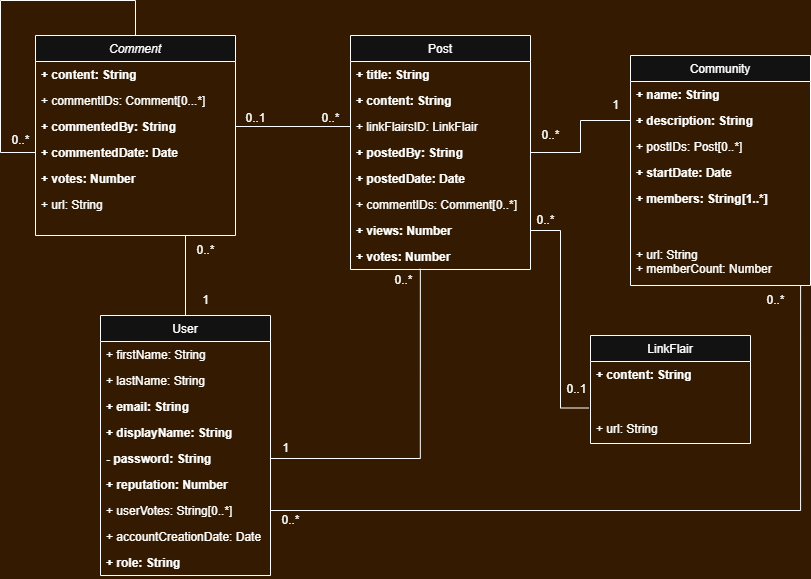

The diagram above was exported from draw.io. Its source (the exported page's mxGraphModel, read from the mxfile embedded in the PNG):
<mxGraphModel dx="2122" dy="679" grid="1" gridSize="10" guides="1" tooltips="1" connect="1" arrows="1" fold="1" page="1" pageScale="1" pageWidth="827" pageHeight="1169" background="light-dark(#FFFFFF,#331A00)" math="0" shadow="0">
  <root>
    <mxCell id="WIyWlLk6GJQsqaUBKTNV-0" />
    <mxCell id="WIyWlLk6GJQsqaUBKTNV-1" parent="WIyWlLk6GJQsqaUBKTNV-0" />
    <mxCell id="zkfFHV4jXpPFQw0GAbJ--0" value="Comment" style="swimlane;fontStyle=2;align=center;verticalAlign=top;childLayout=stackLayout;horizontal=1;startSize=26;horizontalStack=0;resizeParent=1;resizeLast=0;collapsible=1;marginBottom=0;rounded=0;shadow=0;strokeWidth=1;" parent="WIyWlLk6GJQsqaUBKTNV-1" vertex="1">
      <mxGeometry x="25" y="60" width="200" height="200" as="geometry">
        <mxRectangle x="220" y="120" width="160" height="26" as="alternateBounds" />
      </mxGeometry>
    </mxCell>
    <mxCell id="zkfFHV4jXpPFQw0GAbJ--1" value="+ content: String&#10;" style="text;align=left;verticalAlign=top;spacingLeft=4;spacingRight=4;overflow=hidden;rotatable=0;points=[[0,0.5],[1,0.5]];portConstraint=eastwest;fontStyle=1" parent="zkfFHV4jXpPFQw0GAbJ--0" vertex="1">
      <mxGeometry y="26" width="200" height="26" as="geometry" />
    </mxCell>
    <mxCell id="zkfFHV4jXpPFQw0GAbJ--2" value="+ commentIDs: Comment[0...*]" style="text;align=left;verticalAlign=top;spacingLeft=4;spacingRight=4;overflow=hidden;rotatable=0;points=[[0,0.5],[1,0.5]];portConstraint=eastwest;rounded=0;shadow=0;html=0;" parent="zkfFHV4jXpPFQw0GAbJ--0" vertex="1">
      <mxGeometry y="52" width="200" height="26" as="geometry" />
    </mxCell>
    <mxCell id="zkfFHV4jXpPFQw0GAbJ--3" value="+ commentedBy: String" style="text;align=left;verticalAlign=top;spacingLeft=4;spacingRight=4;overflow=hidden;rotatable=0;points=[[0,0.5],[1,0.5]];portConstraint=eastwest;rounded=0;shadow=0;html=0;fontStyle=1" parent="zkfFHV4jXpPFQw0GAbJ--0" vertex="1">
      <mxGeometry y="78" width="200" height="26" as="geometry" />
    </mxCell>
    <mxCell id="acndC16yoFqb_gjkuDX2-7" value="+ commentedDate: Date" style="text;align=left;verticalAlign=top;spacingLeft=4;spacingRight=4;overflow=hidden;rotatable=0;points=[[0,0.5],[1,0.5]];portConstraint=eastwest;rounded=0;shadow=0;html=0;fontStyle=1" parent="zkfFHV4jXpPFQw0GAbJ--0" vertex="1">
      <mxGeometry y="104" width="200" height="26" as="geometry" />
    </mxCell>
    <mxCell id="acndC16yoFqb_gjkuDX2-8" value="+ votes: Number" style="text;align=left;verticalAlign=top;spacingLeft=4;spacingRight=4;overflow=hidden;rotatable=0;points=[[0,0.5],[1,0.5]];portConstraint=eastwest;rounded=0;shadow=0;html=0;fontStyle=1" parent="zkfFHV4jXpPFQw0GAbJ--0" vertex="1">
      <mxGeometry y="130" width="200" height="26" as="geometry" />
    </mxCell>
    <mxCell id="acndC16yoFqb_gjkuDX2-53" style="edgeStyle=orthogonalEdgeStyle;rounded=0;orthogonalLoop=1;jettySize=auto;html=1;exitX=0.5;exitY=0;exitDx=0;exitDy=0;endArrow=none;startFill=0;" parent="zkfFHV4jXpPFQw0GAbJ--0" source="zkfFHV4jXpPFQw0GAbJ--0" target="acndC16yoFqb_gjkuDX2-7" edge="1">
      <mxGeometry relative="1" as="geometry">
        <mxPoint x="-135" y="160" as="targetPoint" />
        <Array as="points">
          <mxPoint x="100" y="-35" />
          <mxPoint x="-35" y="-35" />
          <mxPoint x="-35" y="117" />
        </Array>
      </mxGeometry>
    </mxCell>
    <mxCell id="acndC16yoFqb_gjkuDX2-9" value="+ url: String" style="text;align=left;verticalAlign=top;spacingLeft=4;spacingRight=4;overflow=hidden;rotatable=0;points=[[0,0.5],[1,0.5]];portConstraint=eastwest;rounded=0;shadow=0;html=0;fontStyle=0" parent="zkfFHV4jXpPFQw0GAbJ--0" vertex="1">
      <mxGeometry y="156" width="200" height="26" as="geometry" />
    </mxCell>
    <mxCell id="zkfFHV4jXpPFQw0GAbJ--6" value="LinkFlair" style="swimlane;fontStyle=0;align=center;verticalAlign=top;childLayout=stackLayout;horizontal=1;startSize=26;horizontalStack=0;resizeParent=1;resizeLast=0;collapsible=1;marginBottom=0;rounded=0;shadow=0;strokeWidth=1;" parent="WIyWlLk6GJQsqaUBKTNV-1" vertex="1">
      <mxGeometry x="580" y="360" width="160" height="108" as="geometry">
        <mxRectangle x="130" y="380" width="160" height="26" as="alternateBounds" />
      </mxGeometry>
    </mxCell>
    <mxCell id="zkfFHV4jXpPFQw0GAbJ--7" value="+ content: String" style="text;align=left;verticalAlign=top;spacingLeft=4;spacingRight=4;overflow=hidden;rotatable=0;points=[[0,0.5],[1,0.5]];portConstraint=eastwest;fontStyle=1" parent="zkfFHV4jXpPFQw0GAbJ--6" vertex="1">
      <mxGeometry y="26" width="160" height="26" as="geometry" />
    </mxCell>
    <mxCell id="acndC16yoFqb_gjkuDX2-24" style="text;align=left;verticalAlign=top;spacingLeft=4;spacingRight=4;overflow=hidden;rotatable=0;points=[[0,0.5],[1,0.5]];portConstraint=eastwest;fontStyle=1" parent="zkfFHV4jXpPFQw0GAbJ--6" vertex="1">
      <mxGeometry y="52" width="160" height="28" as="geometry" />
    </mxCell>
    <mxCell id="acndC16yoFqb_gjkuDX2-23" value="+ url: String" style="text;align=left;verticalAlign=top;spacingLeft=4;spacingRight=4;overflow=hidden;rotatable=0;points=[[0,0.5],[1,0.5]];portConstraint=eastwest;fontStyle=0" parent="zkfFHV4jXpPFQw0GAbJ--6" vertex="1">
      <mxGeometry y="80" width="160" height="28" as="geometry" />
    </mxCell>
    <mxCell id="zkfFHV4jXpPFQw0GAbJ--13" value="Post" style="swimlane;fontStyle=0;align=center;verticalAlign=top;childLayout=stackLayout;horizontal=1;startSize=26;horizontalStack=0;resizeParent=1;resizeLast=0;collapsible=1;marginBottom=0;rounded=0;shadow=0;strokeWidth=1;" parent="WIyWlLk6GJQsqaUBKTNV-1" vertex="1">
      <mxGeometry x="340" y="60" width="180" height="234" as="geometry">
        <mxRectangle x="340" y="380" width="170" height="26" as="alternateBounds" />
      </mxGeometry>
    </mxCell>
    <mxCell id="acndC16yoFqb_gjkuDX2-25" value="+ title: String" style="text;align=left;verticalAlign=top;spacingLeft=4;spacingRight=4;overflow=hidden;rotatable=0;points=[[0,0.5],[1,0.5]];portConstraint=eastwest;fontStyle=1" parent="zkfFHV4jXpPFQw0GAbJ--13" vertex="1">
      <mxGeometry y="26" width="180" height="26" as="geometry" />
    </mxCell>
    <mxCell id="acndC16yoFqb_gjkuDX2-26" value="+ content: String" style="text;align=left;verticalAlign=top;spacingLeft=4;spacingRight=4;overflow=hidden;rotatable=0;points=[[0,0.5],[1,0.5]];portConstraint=eastwest;fontStyle=1" parent="zkfFHV4jXpPFQw0GAbJ--13" vertex="1">
      <mxGeometry y="52" width="180" height="26" as="geometry" />
    </mxCell>
    <mxCell id="acndC16yoFqb_gjkuDX2-27" value="+ linkFlairsID: LinkFlair" style="text;align=left;verticalAlign=top;spacingLeft=4;spacingRight=4;overflow=hidden;rotatable=0;points=[[0,0.5],[1,0.5]];portConstraint=eastwest;" parent="zkfFHV4jXpPFQw0GAbJ--13" vertex="1">
      <mxGeometry y="78" width="180" height="26" as="geometry" />
    </mxCell>
    <mxCell id="acndC16yoFqb_gjkuDX2-28" value="+ postedBy: String" style="text;align=left;verticalAlign=top;spacingLeft=4;spacingRight=4;overflow=hidden;rotatable=0;points=[[0,0.5],[1,0.5]];portConstraint=eastwest;fontStyle=1" parent="zkfFHV4jXpPFQw0GAbJ--13" vertex="1">
      <mxGeometry y="104" width="180" height="26" as="geometry" />
    </mxCell>
    <mxCell id="acndC16yoFqb_gjkuDX2-29" value="+ postedDate: Date" style="text;align=left;verticalAlign=top;spacingLeft=4;spacingRight=4;overflow=hidden;rotatable=0;points=[[0,0.5],[1,0.5]];portConstraint=eastwest;fontStyle=1" parent="zkfFHV4jXpPFQw0GAbJ--13" vertex="1">
      <mxGeometry y="130" width="180" height="26" as="geometry" />
    </mxCell>
    <mxCell id="acndC16yoFqb_gjkuDX2-30" value="+ commentIDs: Comment[0..*]" style="text;align=left;verticalAlign=top;spacingLeft=4;spacingRight=4;overflow=hidden;rotatable=0;points=[[0,0.5],[1,0.5]];portConstraint=eastwest;fontStyle=0" parent="zkfFHV4jXpPFQw0GAbJ--13" vertex="1">
      <mxGeometry y="156" width="180" height="26" as="geometry" />
    </mxCell>
    <mxCell id="acndC16yoFqb_gjkuDX2-32" value="+ views: Number" style="text;align=left;verticalAlign=top;spacingLeft=4;spacingRight=4;overflow=hidden;rotatable=0;points=[[0,0.5],[1,0.5]];portConstraint=eastwest;fontStyle=1" parent="zkfFHV4jXpPFQw0GAbJ--13" vertex="1">
      <mxGeometry y="182" width="180" height="26" as="geometry" />
    </mxCell>
    <mxCell id="acndC16yoFqb_gjkuDX2-33" value="+ votes: Number" style="text;align=left;verticalAlign=top;spacingLeft=4;spacingRight=4;overflow=hidden;rotatable=0;points=[[0,0.5],[1,0.5]];portConstraint=eastwest;fontStyle=1" parent="zkfFHV4jXpPFQw0GAbJ--13" vertex="1">
      <mxGeometry y="208" width="180" height="26" as="geometry" />
    </mxCell>
    <mxCell id="zkfFHV4jXpPFQw0GAbJ--17" value="Community" style="swimlane;fontStyle=0;align=center;verticalAlign=top;childLayout=stackLayout;horizontal=1;startSize=26;horizontalStack=0;resizeParent=1;resizeLast=0;collapsible=1;marginBottom=0;rounded=0;shadow=0;strokeWidth=1;" parent="WIyWlLk6GJQsqaUBKTNV-1" vertex="1">
      <mxGeometry x="620" y="80" width="180" height="230" as="geometry">
        <mxRectangle x="550" y="140" width="160" height="26" as="alternateBounds" />
      </mxGeometry>
    </mxCell>
    <mxCell id="zkfFHV4jXpPFQw0GAbJ--18" value="+ name: String" style="text;align=left;verticalAlign=top;spacingLeft=4;spacingRight=4;overflow=hidden;rotatable=0;points=[[0,0.5],[1,0.5]];portConstraint=eastwest;fontStyle=1" parent="zkfFHV4jXpPFQw0GAbJ--17" vertex="1">
      <mxGeometry y="26" width="180" height="26" as="geometry" />
    </mxCell>
    <mxCell id="zkfFHV4jXpPFQw0GAbJ--19" value="+ description: String" style="text;align=left;verticalAlign=top;spacingLeft=4;spacingRight=4;overflow=hidden;rotatable=0;points=[[0,0.5],[1,0.5]];portConstraint=eastwest;rounded=0;shadow=0;html=0;fontStyle=1" parent="zkfFHV4jXpPFQw0GAbJ--17" vertex="1">
      <mxGeometry y="52" width="180" height="26" as="geometry" />
    </mxCell>
    <mxCell id="zkfFHV4jXpPFQw0GAbJ--20" value="+ postIDs: Post[0..*]" style="text;align=left;verticalAlign=top;spacingLeft=4;spacingRight=4;overflow=hidden;rotatable=0;points=[[0,0.5],[1,0.5]];portConstraint=eastwest;rounded=0;shadow=0;html=0;" parent="zkfFHV4jXpPFQw0GAbJ--17" vertex="1">
      <mxGeometry y="78" width="180" height="26" as="geometry" />
    </mxCell>
    <mxCell id="zkfFHV4jXpPFQw0GAbJ--21" value="+ startDate: Date " style="text;align=left;verticalAlign=top;spacingLeft=4;spacingRight=4;overflow=hidden;rotatable=0;points=[[0,0.5],[1,0.5]];portConstraint=eastwest;rounded=0;shadow=0;html=0;fontStyle=1" parent="zkfFHV4jXpPFQw0GAbJ--17" vertex="1">
      <mxGeometry y="104" width="180" height="26" as="geometry" />
    </mxCell>
    <mxCell id="zkfFHV4jXpPFQw0GAbJ--22" value="+ members: String[1..*]" style="text;align=left;verticalAlign=top;spacingLeft=4;spacingRight=4;overflow=hidden;rotatable=0;points=[[0,0.5],[1,0.5]];portConstraint=eastwest;rounded=0;shadow=0;html=0;fontStyle=1" parent="zkfFHV4jXpPFQw0GAbJ--17" vertex="1">
      <mxGeometry y="130" width="180" height="26" as="geometry" />
    </mxCell>
    <mxCell id="acndC16yoFqb_gjkuDX2-22" style="text;align=left;verticalAlign=top;spacingLeft=4;spacingRight=4;overflow=hidden;rotatable=0;points=[[0,0.5],[1,0.5]];portConstraint=eastwest;rounded=0;shadow=0;html=0;fontStyle=1" parent="zkfFHV4jXpPFQw0GAbJ--17" vertex="1">
      <mxGeometry y="156" width="180" height="30" as="geometry" />
    </mxCell>
    <mxCell id="acndC16yoFqb_gjkuDX2-15" value="+ url: String&#10;+ memberCount: Number" style="text;align=left;verticalAlign=top;spacingLeft=4;spacingRight=4;overflow=hidden;rotatable=0;points=[[0,0.5],[1,0.5]];portConstraint=eastwest;rounded=0;shadow=0;html=0;fontStyle=0" parent="zkfFHV4jXpPFQw0GAbJ--17" vertex="1">
      <mxGeometry y="186" width="180" height="44" as="geometry" />
    </mxCell>
    <mxCell id="acndC16yoFqb_gjkuDX2-56" style="edgeStyle=orthogonalEdgeStyle;rounded=0;orthogonalLoop=1;jettySize=auto;html=1;exitX=0.5;exitY=0;exitDx=0;exitDy=0;endArrow=none;startFill=0;" parent="WIyWlLk6GJQsqaUBKTNV-1" source="acndC16yoFqb_gjkuDX2-0" edge="1">
      <mxGeometry relative="1" as="geometry">
        <mxPoint x="175" y="260" as="targetPoint" />
      </mxGeometry>
    </mxCell>
    <mxCell id="acndC16yoFqb_gjkuDX2-0" value="User" style="swimlane;fontStyle=0;align=center;verticalAlign=top;childLayout=stackLayout;horizontal=1;startSize=26;horizontalStack=0;resizeParent=1;resizeLast=0;collapsible=1;marginBottom=0;rounded=0;shadow=0;strokeWidth=1;" parent="WIyWlLk6GJQsqaUBKTNV-1" vertex="1">
      <mxGeometry x="90" y="340" width="170" height="260" as="geometry">
        <mxRectangle x="130" y="380" width="160" height="26" as="alternateBounds" />
      </mxGeometry>
    </mxCell>
    <mxCell id="acndC16yoFqb_gjkuDX2-1" value="+ firstName: String" style="text;align=left;verticalAlign=top;spacingLeft=4;spacingRight=4;overflow=hidden;rotatable=0;points=[[0,0.5],[1,0.5]];portConstraint=eastwest;" parent="acndC16yoFqb_gjkuDX2-0" vertex="1">
      <mxGeometry y="26" width="170" height="26" as="geometry" />
    </mxCell>
    <mxCell id="acndC16yoFqb_gjkuDX2-2" value="+ lastName: String" style="text;align=left;verticalAlign=top;spacingLeft=4;spacingRight=4;overflow=hidden;rotatable=0;points=[[0,0.5],[1,0.5]];portConstraint=eastwest;rounded=0;shadow=0;html=0;" parent="acndC16yoFqb_gjkuDX2-0" vertex="1">
      <mxGeometry y="52" width="170" height="26" as="geometry" />
    </mxCell>
    <mxCell id="acndC16yoFqb_gjkuDX2-36" value="+ email: String" style="text;align=left;verticalAlign=top;spacingLeft=4;spacingRight=4;overflow=hidden;rotatable=0;points=[[0,0.5],[1,0.5]];portConstraint=eastwest;rounded=0;shadow=0;html=0;fontStyle=1" parent="acndC16yoFqb_gjkuDX2-0" vertex="1">
      <mxGeometry y="78" width="170" height="26" as="geometry" />
    </mxCell>
    <mxCell id="acndC16yoFqb_gjkuDX2-35" value="+ displayName: String" style="text;align=left;verticalAlign=top;spacingLeft=4;spacingRight=4;overflow=hidden;rotatable=0;points=[[0,0.5],[1,0.5]];portConstraint=eastwest;rounded=0;shadow=0;html=0;fontStyle=1" parent="acndC16yoFqb_gjkuDX2-0" vertex="1">
      <mxGeometry y="104" width="170" height="26" as="geometry" />
    </mxCell>
    <mxCell id="acndC16yoFqb_gjkuDX2-34" value="- password: String" style="text;align=left;verticalAlign=top;spacingLeft=4;spacingRight=4;overflow=hidden;rotatable=0;points=[[0,0.5],[1,0.5]];portConstraint=eastwest;rounded=0;shadow=0;html=0;fontStyle=1" parent="acndC16yoFqb_gjkuDX2-0" vertex="1">
      <mxGeometry y="130" width="170" height="26" as="geometry" />
    </mxCell>
    <mxCell id="acndC16yoFqb_gjkuDX2-38" value="+ reputation: Number" style="text;align=left;verticalAlign=top;spacingLeft=4;spacingRight=4;overflow=hidden;rotatable=0;points=[[0,0.5],[1,0.5]];portConstraint=eastwest;rounded=0;shadow=0;html=0;fontStyle=1" parent="acndC16yoFqb_gjkuDX2-0" vertex="1">
      <mxGeometry y="156" width="170" height="26" as="geometry" />
    </mxCell>
    <mxCell id="acndC16yoFqb_gjkuDX2-37" value="+ userVotes: String[0..*]" style="text;align=left;verticalAlign=top;spacingLeft=4;spacingRight=4;overflow=hidden;rotatable=0;points=[[0,0.5],[1,0.5]];portConstraint=eastwest;rounded=0;shadow=0;html=0;fontStyle=0" parent="acndC16yoFqb_gjkuDX2-0" vertex="1">
      <mxGeometry y="182" width="170" height="26" as="geometry" />
    </mxCell>
    <mxCell id="acndC16yoFqb_gjkuDX2-39" value="+ accountCreationDate: Date" style="text;align=left;verticalAlign=top;spacingLeft=4;spacingRight=4;overflow=hidden;rotatable=0;points=[[0,0.5],[1,0.5]];portConstraint=eastwest;rounded=0;shadow=0;html=0;fontStyle=0" parent="acndC16yoFqb_gjkuDX2-0" vertex="1">
      <mxGeometry y="208" width="170" height="26" as="geometry" />
    </mxCell>
    <mxCell id="acndC16yoFqb_gjkuDX2-41" value="+ role: String" style="text;align=left;verticalAlign=top;spacingLeft=4;spacingRight=4;overflow=hidden;rotatable=0;points=[[0,0.5],[1,0.5]];portConstraint=eastwest;rounded=0;shadow=0;html=0;fontStyle=1" parent="acndC16yoFqb_gjkuDX2-0" vertex="1">
      <mxGeometry y="234" width="170" height="26" as="geometry" />
    </mxCell>
    <mxCell id="acndC16yoFqb_gjkuDX2-40" style="text;align=left;verticalAlign=top;spacingLeft=4;spacingRight=4;overflow=hidden;rotatable=0;points=[[0,0.5],[1,0.5]];portConstraint=eastwest;rounded=0;shadow=0;html=0;fontStyle=0" parent="acndC16yoFqb_gjkuDX2-0" vertex="1">
      <mxGeometry y="260" width="170" as="geometry" />
    </mxCell>
    <mxCell id="acndC16yoFqb_gjkuDX2-43" style="edgeStyle=orthogonalEdgeStyle;rounded=0;orthogonalLoop=1;jettySize=auto;html=1;exitX=1;exitY=0.5;exitDx=0;exitDy=0;entryX=0;entryY=0.5;entryDx=0;entryDy=0;endArrow=none;startFill=0;" parent="WIyWlLk6GJQsqaUBKTNV-1" source="zkfFHV4jXpPFQw0GAbJ--3" target="acndC16yoFqb_gjkuDX2-27" edge="1">
      <mxGeometry relative="1" as="geometry" />
    </mxCell>
    <mxCell id="acndC16yoFqb_gjkuDX2-44" value="0..1" style="text;html=1;align=center;verticalAlign=middle;resizable=0;points=[];autosize=1;strokeColor=none;fillColor=none;" parent="WIyWlLk6GJQsqaUBKTNV-1" vertex="1">
      <mxGeometry x="225" y="128" width="40" height="30" as="geometry" />
    </mxCell>
    <mxCell id="acndC16yoFqb_gjkuDX2-45" value="0..*" style="text;html=1;align=center;verticalAlign=middle;resizable=0;points=[];autosize=1;strokeColor=none;fillColor=none;" parent="WIyWlLk6GJQsqaUBKTNV-1" vertex="1">
      <mxGeometry x="300" y="128" width="40" height="30" as="geometry" />
    </mxCell>
    <mxCell id="acndC16yoFqb_gjkuDX2-46" style="edgeStyle=orthogonalEdgeStyle;rounded=0;orthogonalLoop=1;jettySize=auto;html=1;exitX=1;exitY=0.5;exitDx=0;exitDy=0;endArrow=none;startFill=0;" parent="WIyWlLk6GJQsqaUBKTNV-1" source="acndC16yoFqb_gjkuDX2-28" target="zkfFHV4jXpPFQw0GAbJ--19" edge="1">
      <mxGeometry relative="1" as="geometry" />
    </mxCell>
    <mxCell id="acndC16yoFqb_gjkuDX2-47" value="1" style="text;html=1;align=center;verticalAlign=middle;resizable=0;points=[];autosize=1;strokeColor=none;fillColor=none;" parent="WIyWlLk6GJQsqaUBKTNV-1" vertex="1">
      <mxGeometry x="590" y="115" width="30" height="30" as="geometry" />
    </mxCell>
    <mxCell id="acndC16yoFqb_gjkuDX2-48" value="0..*" style="text;html=1;align=center;verticalAlign=middle;resizable=0;points=[];autosize=1;strokeColor=none;fillColor=none;" parent="WIyWlLk6GJQsqaUBKTNV-1" vertex="1">
      <mxGeometry x="520" y="145" width="40" height="30" as="geometry" />
    </mxCell>
    <mxCell id="acndC16yoFqb_gjkuDX2-49" style="edgeStyle=orthogonalEdgeStyle;rounded=0;orthogonalLoop=1;jettySize=auto;html=1;exitX=1;exitY=0.5;exitDx=0;exitDy=0;entryX=-0.01;entryY=0.732;entryDx=0;entryDy=0;entryPerimeter=0;endArrow=none;startFill=0;" parent="WIyWlLk6GJQsqaUBKTNV-1" source="acndC16yoFqb_gjkuDX2-32" target="acndC16yoFqb_gjkuDX2-24" edge="1">
      <mxGeometry relative="1" as="geometry" />
    </mxCell>
    <mxCell id="acndC16yoFqb_gjkuDX2-50" value="0..*" style="text;html=1;align=center;verticalAlign=middle;resizable=0;points=[];autosize=1;strokeColor=none;fillColor=none;" parent="WIyWlLk6GJQsqaUBKTNV-1" vertex="1">
      <mxGeometry x="515" y="230" width="40" height="30" as="geometry" />
    </mxCell>
    <mxCell id="acndC16yoFqb_gjkuDX2-51" value="0..1" style="text;html=1;align=center;verticalAlign=middle;resizable=0;points=[];autosize=1;strokeColor=none;fillColor=none;" parent="WIyWlLk6GJQsqaUBKTNV-1" vertex="1">
      <mxGeometry x="546" y="399" width="40" height="30" as="geometry" />
    </mxCell>
    <mxCell id="acndC16yoFqb_gjkuDX2-55" value="0..*" style="text;html=1;align=center;verticalAlign=middle;resizable=0;points=[];autosize=1;strokeColor=none;fillColor=none;" parent="WIyWlLk6GJQsqaUBKTNV-1" vertex="1">
      <mxGeometry x="-10" y="150" width="40" height="30" as="geometry" />
    </mxCell>
    <mxCell id="acndC16yoFqb_gjkuDX2-58" value="0..*" style="text;html=1;align=center;verticalAlign=middle;resizable=0;points=[];autosize=1;strokeColor=none;fillColor=none;" parent="WIyWlLk6GJQsqaUBKTNV-1" vertex="1">
      <mxGeometry x="175" y="260" width="40" height="30" as="geometry" />
    </mxCell>
    <mxCell id="acndC16yoFqb_gjkuDX2-59" value="1" style="text;html=1;align=center;verticalAlign=middle;resizable=0;points=[];autosize=1;strokeColor=none;fillColor=none;" parent="WIyWlLk6GJQsqaUBKTNV-1" vertex="1">
      <mxGeometry x="180" y="310" width="30" height="30" as="geometry" />
    </mxCell>
    <mxCell id="acndC16yoFqb_gjkuDX2-60" style="edgeStyle=orthogonalEdgeStyle;rounded=0;orthogonalLoop=1;jettySize=auto;html=1;exitX=1;exitY=0.5;exitDx=0;exitDy=0;entryX=0.388;entryY=0.972;entryDx=0;entryDy=0;entryPerimeter=0;endArrow=none;startFill=0;" parent="WIyWlLk6GJQsqaUBKTNV-1" source="acndC16yoFqb_gjkuDX2-34" target="acndC16yoFqb_gjkuDX2-33" edge="1">
      <mxGeometry relative="1" as="geometry">
        <mxPoint x="410" y="300" as="targetPoint" />
      </mxGeometry>
    </mxCell>
    <mxCell id="acndC16yoFqb_gjkuDX2-61" value="1" style="text;html=1;align=center;verticalAlign=middle;resizable=0;points=[];autosize=1;strokeColor=none;fillColor=none;" parent="WIyWlLk6GJQsqaUBKTNV-1" vertex="1">
      <mxGeometry x="260" y="458" width="30" height="30" as="geometry" />
    </mxCell>
    <mxCell id="acndC16yoFqb_gjkuDX2-62" value="0..*" style="text;html=1;align=center;verticalAlign=middle;resizable=0;points=[];autosize=1;strokeColor=none;fillColor=none;" parent="WIyWlLk6GJQsqaUBKTNV-1" vertex="1">
      <mxGeometry x="373" y="290" width="40" height="30" as="geometry" />
    </mxCell>
    <mxCell id="acndC16yoFqb_gjkuDX2-63" style="edgeStyle=orthogonalEdgeStyle;rounded=0;orthogonalLoop=1;jettySize=auto;html=1;exitX=1;exitY=0.5;exitDx=0;exitDy=0;entryX=0.945;entryY=1.008;entryDx=0;entryDy=0;entryPerimeter=0;endArrow=none;startFill=0;" parent="WIyWlLk6GJQsqaUBKTNV-1" source="acndC16yoFqb_gjkuDX2-37" target="acndC16yoFqb_gjkuDX2-15" edge="1">
      <mxGeometry relative="1" as="geometry">
        <mxPoint x="790" y="320" as="targetPoint" />
      </mxGeometry>
    </mxCell>
    <mxCell id="acndC16yoFqb_gjkuDX2-64" value="0..*" style="text;html=1;align=center;verticalAlign=middle;resizable=0;points=[];autosize=1;strokeColor=none;fillColor=none;" parent="WIyWlLk6GJQsqaUBKTNV-1" vertex="1">
      <mxGeometry x="260" y="530" width="40" height="30" as="geometry" />
    </mxCell>
    <mxCell id="acndC16yoFqb_gjkuDX2-65" value="0..*" style="text;html=1;align=center;verticalAlign=middle;resizable=0;points=[];autosize=1;strokeColor=none;fillColor=none;" parent="WIyWlLk6GJQsqaUBKTNV-1" vertex="1">
      <mxGeometry x="745" y="310" width="40" height="30" as="geometry" />
    </mxCell>
  </root>
</mxGraphModel>